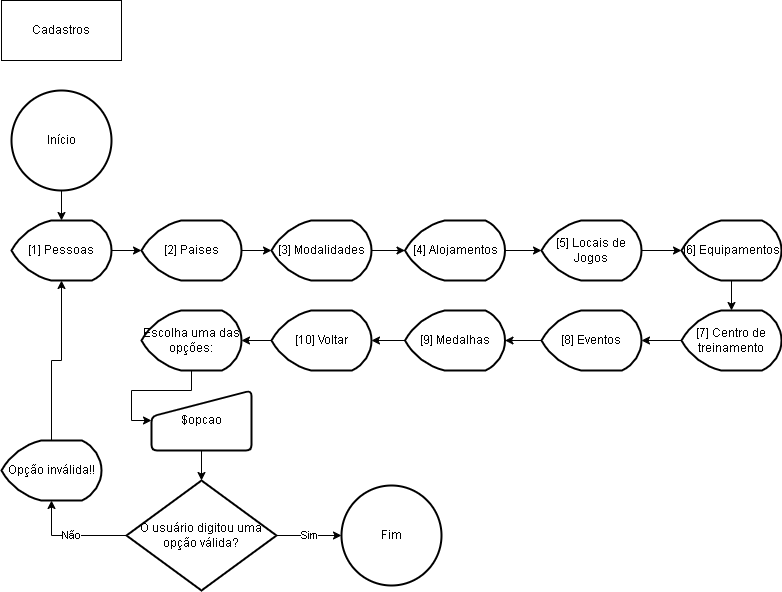

The diagram above was exported from draw.io. Its source (the exported page's mxGraphModel, read from the mxfile embedded in the PNG):
<mxGraphModel dx="868" dy="1619" grid="1" gridSize="10" guides="1" tooltips="1" connect="1" arrows="1" fold="1" page="1" pageScale="1" pageWidth="827" pageHeight="1169" math="0" shadow="0">
  <root>
    <mxCell id="0" />
    <mxCell id="1" parent="0" />
    <mxCell id="FyrhFw1DYGzP6fwHsHoS-1" value="Cadastros" style="rounded=0;whiteSpace=wrap;html=1;" vertex="1" parent="1">
      <mxGeometry x="10" y="-1150" width="120" height="60" as="geometry" />
    </mxCell>
    <mxCell id="FyrhFw1DYGzP6fwHsHoS-3" style="edgeStyle=orthogonalEdgeStyle;rounded=0;orthogonalLoop=1;jettySize=auto;html=1;exitX=0.5;exitY=1;exitDx=0;exitDy=0;exitPerimeter=0;" edge="1" parent="1" source="FyrhFw1DYGzP6fwHsHoS-2" target="FyrhFw1DYGzP6fwHsHoS-4">
      <mxGeometry relative="1" as="geometry">
        <mxPoint x="70" y="-930" as="targetPoint" />
      </mxGeometry>
    </mxCell>
    <mxCell id="FyrhFw1DYGzP6fwHsHoS-2" value="Início" style="strokeWidth=2;html=1;shape=mxgraph.flowchart.start_2;whiteSpace=wrap;" vertex="1" parent="1">
      <mxGeometry x="20" y="-1060" width="100" height="100" as="geometry" />
    </mxCell>
    <mxCell id="FyrhFw1DYGzP6fwHsHoS-5" style="edgeStyle=orthogonalEdgeStyle;rounded=0;orthogonalLoop=1;jettySize=auto;html=1;exitX=1;exitY=0.5;exitDx=0;exitDy=0;exitPerimeter=0;" edge="1" parent="1" source="FyrhFw1DYGzP6fwHsHoS-4" target="FyrhFw1DYGzP6fwHsHoS-6">
      <mxGeometry relative="1" as="geometry">
        <mxPoint x="160" y="-900" as="targetPoint" />
      </mxGeometry>
    </mxCell>
    <mxCell id="FyrhFw1DYGzP6fwHsHoS-4" value="[1] Pessoas" style="strokeWidth=2;html=1;shape=mxgraph.flowchart.display;whiteSpace=wrap;" vertex="1" parent="1">
      <mxGeometry x="20" y="-930" width="100" height="60" as="geometry" />
    </mxCell>
    <mxCell id="FyrhFw1DYGzP6fwHsHoS-7" style="edgeStyle=orthogonalEdgeStyle;rounded=0;orthogonalLoop=1;jettySize=auto;html=1;exitX=1;exitY=0.5;exitDx=0;exitDy=0;exitPerimeter=0;" edge="1" parent="1" source="FyrhFw1DYGzP6fwHsHoS-6" target="FyrhFw1DYGzP6fwHsHoS-8">
      <mxGeometry relative="1" as="geometry">
        <mxPoint x="280" y="-900" as="targetPoint" />
      </mxGeometry>
    </mxCell>
    <mxCell id="FyrhFw1DYGzP6fwHsHoS-6" value="[2] Paises" style="strokeWidth=2;html=1;shape=mxgraph.flowchart.display;whiteSpace=wrap;" vertex="1" parent="1">
      <mxGeometry x="150" y="-930" width="100" height="60" as="geometry" />
    </mxCell>
    <mxCell id="FyrhFw1DYGzP6fwHsHoS-9" style="edgeStyle=orthogonalEdgeStyle;rounded=0;orthogonalLoop=1;jettySize=auto;html=1;exitX=1;exitY=0.5;exitDx=0;exitDy=0;exitPerimeter=0;" edge="1" parent="1" source="FyrhFw1DYGzP6fwHsHoS-8" target="FyrhFw1DYGzP6fwHsHoS-10">
      <mxGeometry relative="1" as="geometry">
        <mxPoint x="410" y="-890" as="targetPoint" />
      </mxGeometry>
    </mxCell>
    <mxCell id="FyrhFw1DYGzP6fwHsHoS-8" value="[3] Modalidades" style="strokeWidth=2;html=1;shape=mxgraph.flowchart.display;whiteSpace=wrap;" vertex="1" parent="1">
      <mxGeometry x="280" y="-930" width="100" height="60" as="geometry" />
    </mxCell>
    <mxCell id="FyrhFw1DYGzP6fwHsHoS-11" style="edgeStyle=orthogonalEdgeStyle;rounded=0;orthogonalLoop=1;jettySize=auto;html=1;exitX=1;exitY=0.5;exitDx=0;exitDy=0;exitPerimeter=0;" edge="1" parent="1" source="FyrhFw1DYGzP6fwHsHoS-10" target="FyrhFw1DYGzP6fwHsHoS-12">
      <mxGeometry relative="1" as="geometry">
        <mxPoint x="550" y="-900" as="targetPoint" />
      </mxGeometry>
    </mxCell>
    <mxCell id="FyrhFw1DYGzP6fwHsHoS-10" value="[4] Alojamentos" style="strokeWidth=2;html=1;shape=mxgraph.flowchart.display;whiteSpace=wrap;" vertex="1" parent="1">
      <mxGeometry x="413.5" y="-930" width="100" height="60" as="geometry" />
    </mxCell>
    <mxCell id="FyrhFw1DYGzP6fwHsHoS-13" style="edgeStyle=orthogonalEdgeStyle;rounded=0;orthogonalLoop=1;jettySize=auto;html=1;exitX=1;exitY=0.5;exitDx=0;exitDy=0;exitPerimeter=0;" edge="1" parent="1" source="FyrhFw1DYGzP6fwHsHoS-12" target="FyrhFw1DYGzP6fwHsHoS-14">
      <mxGeometry relative="1" as="geometry">
        <mxPoint x="690" y="-900" as="targetPoint" />
      </mxGeometry>
    </mxCell>
    <mxCell id="FyrhFw1DYGzP6fwHsHoS-12" value="[5] Locais de Jogos" style="strokeWidth=2;html=1;shape=mxgraph.flowchart.display;whiteSpace=wrap;" vertex="1" parent="1">
      <mxGeometry x="550" y="-930" width="100" height="60" as="geometry" />
    </mxCell>
    <mxCell id="FyrhFw1DYGzP6fwHsHoS-15" style="edgeStyle=orthogonalEdgeStyle;rounded=0;orthogonalLoop=1;jettySize=auto;html=1;exitX=0.5;exitY=1;exitDx=0;exitDy=0;exitPerimeter=0;" edge="1" parent="1" source="FyrhFw1DYGzP6fwHsHoS-14" target="FyrhFw1DYGzP6fwHsHoS-16">
      <mxGeometry relative="1" as="geometry">
        <mxPoint x="740" y="-840" as="targetPoint" />
      </mxGeometry>
    </mxCell>
    <mxCell id="FyrhFw1DYGzP6fwHsHoS-14" value="[6] Equipamentos" style="strokeWidth=2;html=1;shape=mxgraph.flowchart.display;whiteSpace=wrap;" vertex="1" parent="1">
      <mxGeometry x="690" y="-930" width="100" height="60" as="geometry" />
    </mxCell>
    <mxCell id="FyrhFw1DYGzP6fwHsHoS-17" style="edgeStyle=orthogonalEdgeStyle;rounded=0;orthogonalLoop=1;jettySize=auto;html=1;exitX=0;exitY=0.5;exitDx=0;exitDy=0;exitPerimeter=0;" edge="1" parent="1" source="FyrhFw1DYGzP6fwHsHoS-16" target="FyrhFw1DYGzP6fwHsHoS-18">
      <mxGeometry relative="1" as="geometry">
        <mxPoint x="650" y="-810" as="targetPoint" />
      </mxGeometry>
    </mxCell>
    <mxCell id="FyrhFw1DYGzP6fwHsHoS-16" value="[7] Centro de treinamento" style="strokeWidth=2;html=1;shape=mxgraph.flowchart.display;whiteSpace=wrap;" vertex="1" parent="1">
      <mxGeometry x="690" y="-840" width="100" height="60" as="geometry" />
    </mxCell>
    <mxCell id="FyrhFw1DYGzP6fwHsHoS-19" style="edgeStyle=orthogonalEdgeStyle;rounded=0;orthogonalLoop=1;jettySize=auto;html=1;exitX=0;exitY=0.5;exitDx=0;exitDy=0;exitPerimeter=0;" edge="1" parent="1" source="FyrhFw1DYGzP6fwHsHoS-18" target="FyrhFw1DYGzP6fwHsHoS-20">
      <mxGeometry relative="1" as="geometry">
        <mxPoint x="510" y="-810" as="targetPoint" />
      </mxGeometry>
    </mxCell>
    <mxCell id="FyrhFw1DYGzP6fwHsHoS-18" value="[8] Eventos" style="strokeWidth=2;html=1;shape=mxgraph.flowchart.display;whiteSpace=wrap;" vertex="1" parent="1">
      <mxGeometry x="550" y="-840" width="100" height="60" as="geometry" />
    </mxCell>
    <mxCell id="FyrhFw1DYGzP6fwHsHoS-21" style="edgeStyle=orthogonalEdgeStyle;rounded=0;orthogonalLoop=1;jettySize=auto;html=1;exitX=0;exitY=0.5;exitDx=0;exitDy=0;exitPerimeter=0;" edge="1" parent="1" source="FyrhFw1DYGzP6fwHsHoS-20" target="FyrhFw1DYGzP6fwHsHoS-22">
      <mxGeometry relative="1" as="geometry">
        <mxPoint x="370" y="-800" as="targetPoint" />
      </mxGeometry>
    </mxCell>
    <mxCell id="FyrhFw1DYGzP6fwHsHoS-20" value="[9] Medalhas" style="strokeWidth=2;html=1;shape=mxgraph.flowchart.display;whiteSpace=wrap;" vertex="1" parent="1">
      <mxGeometry x="413.5" y="-840" width="100" height="60" as="geometry" />
    </mxCell>
    <mxCell id="FyrhFw1DYGzP6fwHsHoS-23" style="edgeStyle=orthogonalEdgeStyle;rounded=0;orthogonalLoop=1;jettySize=auto;html=1;exitX=0;exitY=0.5;exitDx=0;exitDy=0;exitPerimeter=0;" edge="1" parent="1" source="FyrhFw1DYGzP6fwHsHoS-22" target="FyrhFw1DYGzP6fwHsHoS-25">
      <mxGeometry relative="1" as="geometry">
        <mxPoint x="240" y="-780" as="targetPoint" />
      </mxGeometry>
    </mxCell>
    <mxCell id="FyrhFw1DYGzP6fwHsHoS-22" value="[10] Voltar" style="strokeWidth=2;html=1;shape=mxgraph.flowchart.display;whiteSpace=wrap;" vertex="1" parent="1">
      <mxGeometry x="280" y="-840" width="100" height="60" as="geometry" />
    </mxCell>
    <mxCell id="FyrhFw1DYGzP6fwHsHoS-26" style="edgeStyle=orthogonalEdgeStyle;rounded=0;orthogonalLoop=1;jettySize=auto;html=1;exitX=0.5;exitY=1;exitDx=0;exitDy=0;exitPerimeter=0;" edge="1" parent="1" source="FyrhFw1DYGzP6fwHsHoS-25">
      <mxGeometry relative="1" as="geometry">
        <mxPoint x="200" y="-780" as="targetPoint" />
      </mxGeometry>
    </mxCell>
    <mxCell id="FyrhFw1DYGzP6fwHsHoS-30" style="edgeStyle=orthogonalEdgeStyle;rounded=0;orthogonalLoop=1;jettySize=auto;html=1;exitX=0.5;exitY=1;exitDx=0;exitDy=0;exitPerimeter=0;entryX=0;entryY=0.5;entryDx=0;entryDy=0;" edge="1" parent="1" source="FyrhFw1DYGzP6fwHsHoS-25" target="FyrhFw1DYGzP6fwHsHoS-29">
      <mxGeometry relative="1" as="geometry" />
    </mxCell>
    <mxCell id="FyrhFw1DYGzP6fwHsHoS-25" value="Escolha uma das opções:" style="strokeWidth=2;html=1;shape=mxgraph.flowchart.display;whiteSpace=wrap;" vertex="1" parent="1">
      <mxGeometry x="150" y="-840" width="100" height="60" as="geometry" />
    </mxCell>
    <mxCell id="FyrhFw1DYGzP6fwHsHoS-31" style="edgeStyle=orthogonalEdgeStyle;rounded=0;orthogonalLoop=1;jettySize=auto;html=1;exitX=0.5;exitY=1;exitDx=0;exitDy=0;" edge="1" parent="1" source="FyrhFw1DYGzP6fwHsHoS-29" target="FyrhFw1DYGzP6fwHsHoS-32">
      <mxGeometry relative="1" as="geometry">
        <mxPoint x="210" y="-660" as="targetPoint" />
      </mxGeometry>
    </mxCell>
    <mxCell id="FyrhFw1DYGzP6fwHsHoS-29" value="$opcao" style="html=1;strokeWidth=2;shape=manualInput;whiteSpace=wrap;rounded=1;size=26;arcSize=11;" vertex="1" parent="1">
      <mxGeometry x="160" y="-760" width="100" height="60" as="geometry" />
    </mxCell>
    <mxCell id="FyrhFw1DYGzP6fwHsHoS-34" value="Sim" style="edgeStyle=orthogonalEdgeStyle;rounded=0;orthogonalLoop=1;jettySize=auto;html=1;exitX=1;exitY=0.5;exitDx=0;exitDy=0;exitPerimeter=0;" edge="1" parent="1" source="FyrhFw1DYGzP6fwHsHoS-32" target="FyrhFw1DYGzP6fwHsHoS-35">
      <mxGeometry relative="1" as="geometry">
        <mxPoint x="330" y="-615" as="targetPoint" />
      </mxGeometry>
    </mxCell>
    <mxCell id="FyrhFw1DYGzP6fwHsHoS-38" value="Não" style="edgeStyle=orthogonalEdgeStyle;rounded=0;orthogonalLoop=1;jettySize=auto;html=1;exitX=0;exitY=0.5;exitDx=0;exitDy=0;exitPerimeter=0;entryX=0.5;entryY=1;entryDx=0;entryDy=0;entryPerimeter=0;" edge="1" parent="1" source="FyrhFw1DYGzP6fwHsHoS-32" target="FyrhFw1DYGzP6fwHsHoS-37">
      <mxGeometry relative="1" as="geometry" />
    </mxCell>
    <mxCell id="FyrhFw1DYGzP6fwHsHoS-32" value="O usuário digitou uma opção válida?" style="strokeWidth=2;html=1;shape=mxgraph.flowchart.decision;whiteSpace=wrap;" vertex="1" parent="1">
      <mxGeometry x="135" y="-670" width="150" height="110" as="geometry" />
    </mxCell>
    <mxCell id="FyrhFw1DYGzP6fwHsHoS-35" value="Fim" style="strokeWidth=2;html=1;shape=mxgraph.flowchart.start_2;whiteSpace=wrap;" vertex="1" parent="1">
      <mxGeometry x="350" y="-665" width="100" height="100" as="geometry" />
    </mxCell>
    <mxCell id="FyrhFw1DYGzP6fwHsHoS-39" style="edgeStyle=orthogonalEdgeStyle;rounded=0;orthogonalLoop=1;jettySize=auto;html=1;exitX=0.5;exitY=0;exitDx=0;exitDy=0;exitPerimeter=0;entryX=0.5;entryY=1;entryDx=0;entryDy=0;entryPerimeter=0;" edge="1" parent="1" source="FyrhFw1DYGzP6fwHsHoS-37" target="FyrhFw1DYGzP6fwHsHoS-4">
      <mxGeometry relative="1" as="geometry" />
    </mxCell>
    <mxCell id="FyrhFw1DYGzP6fwHsHoS-37" value="Opção inválida!!" style="strokeWidth=2;html=1;shape=mxgraph.flowchart.display;whiteSpace=wrap;" vertex="1" parent="1">
      <mxGeometry x="10" y="-710" width="100" height="60" as="geometry" />
    </mxCell>
  </root>
</mxGraphModel>